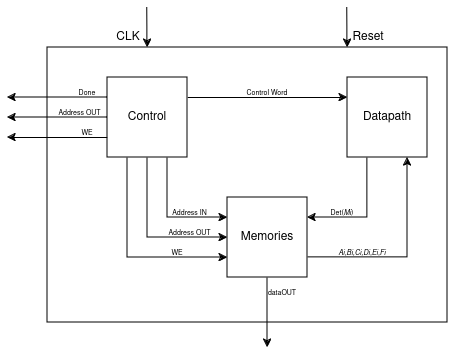

The diagram above was exported from draw.io. Its source (the exported page's mxGraphModel, read from the mxfile embedded in the PNG):
<mxGraphModel dx="683" dy="369" grid="1" gridSize="10" guides="1" tooltips="1" connect="1" arrows="1" fold="1" page="1" pageScale="1" pageWidth="850" pageHeight="1100" math="0" shadow="0">
  <root>
    <mxCell id="0" />
    <mxCell id="1" parent="0" />
    <mxCell id="mG7Ei3AjOVi1XRo931GV-37" style="edgeStyle=orthogonalEdgeStyle;rounded=0;orthogonalLoop=1;jettySize=auto;html=1;exitX=0.25;exitY=0;exitDx=0;exitDy=0;startArrow=classic;startFill=1;endArrow=none;endFill=0;" edge="1" parent="1" source="mG7Ei3AjOVi1XRo931GV-34">
      <mxGeometry relative="1" as="geometry">
        <mxPoint x="359.8571428571429" y="250" as="targetPoint" />
      </mxGeometry>
    </mxCell>
    <mxCell id="mG7Ei3AjOVi1XRo931GV-38" style="edgeStyle=orthogonalEdgeStyle;rounded=0;orthogonalLoop=1;jettySize=auto;html=1;exitX=0.75;exitY=0;exitDx=0;exitDy=0;startArrow=classic;startFill=1;endArrow=none;endFill=0;" edge="1" parent="1" source="mG7Ei3AjOVi1XRo931GV-34">
      <mxGeometry relative="1" as="geometry">
        <mxPoint x="559.8571428571429" y="250" as="targetPoint" />
      </mxGeometry>
    </mxCell>
    <mxCell id="mG7Ei3AjOVi1XRo931GV-34" value="" style="rounded=0;whiteSpace=wrap;html=1;" vertex="1" parent="1">
      <mxGeometry x="260" y="290" width="400" height="275" as="geometry" />
    </mxCell>
    <mxCell id="mG7Ei3AjOVi1XRo931GV-6" style="edgeStyle=orthogonalEdgeStyle;rounded=0;orthogonalLoop=1;jettySize=auto;html=1;exitX=0.25;exitY=1;exitDx=0;exitDy=0;entryX=1;entryY=0.25;entryDx=0;entryDy=0;" edge="1" parent="1" source="mG7Ei3AjOVi1XRo931GV-1" target="mG7Ei3AjOVi1XRo931GV-3">
      <mxGeometry relative="1" as="geometry" />
    </mxCell>
    <mxCell id="mG7Ei3AjOVi1XRo931GV-1" value="Datapath" style="rounded=0;whiteSpace=wrap;html=1;" vertex="1" parent="1">
      <mxGeometry x="560" y="320" width="80" height="80" as="geometry" />
    </mxCell>
    <mxCell id="mG7Ei3AjOVi1XRo931GV-4" style="edgeStyle=orthogonalEdgeStyle;rounded=0;orthogonalLoop=1;jettySize=auto;html=1;exitX=1;exitY=0.25;exitDx=0;exitDy=0;entryX=0;entryY=0.25;entryDx=0;entryDy=0;" edge="1" parent="1" source="mG7Ei3AjOVi1XRo931GV-2" target="mG7Ei3AjOVi1XRo931GV-1">
      <mxGeometry relative="1" as="geometry" />
    </mxCell>
    <mxCell id="mG7Ei3AjOVi1XRo931GV-17" style="edgeStyle=orthogonalEdgeStyle;rounded=0;orthogonalLoop=1;jettySize=auto;html=1;exitX=0.25;exitY=1;exitDx=0;exitDy=0;entryX=0;entryY=0.75;entryDx=0;entryDy=0;" edge="1" parent="1" source="mG7Ei3AjOVi1XRo931GV-2" target="mG7Ei3AjOVi1XRo931GV-3">
      <mxGeometry relative="1" as="geometry" />
    </mxCell>
    <mxCell id="mG7Ei3AjOVi1XRo931GV-18" style="edgeStyle=orthogonalEdgeStyle;rounded=0;orthogonalLoop=1;jettySize=auto;html=1;exitX=0.75;exitY=1;exitDx=0;exitDy=0;entryX=0;entryY=0.25;entryDx=0;entryDy=0;" edge="1" parent="1" source="mG7Ei3AjOVi1XRo931GV-2" target="mG7Ei3AjOVi1XRo931GV-3">
      <mxGeometry relative="1" as="geometry" />
    </mxCell>
    <mxCell id="mG7Ei3AjOVi1XRo931GV-19" style="edgeStyle=orthogonalEdgeStyle;rounded=0;orthogonalLoop=1;jettySize=auto;html=1;exitX=0.5;exitY=1;exitDx=0;exitDy=0;entryX=0;entryY=0.5;entryDx=0;entryDy=0;" edge="1" parent="1" source="mG7Ei3AjOVi1XRo931GV-2" target="mG7Ei3AjOVi1XRo931GV-3">
      <mxGeometry relative="1" as="geometry" />
    </mxCell>
    <mxCell id="mG7Ei3AjOVi1XRo931GV-20" style="edgeStyle=orthogonalEdgeStyle;rounded=0;orthogonalLoop=1;jettySize=auto;html=1;" edge="1" parent="1">
      <mxGeometry relative="1" as="geometry">
        <mxPoint x="220" y="380" as="targetPoint" />
        <mxPoint x="320" y="380" as="sourcePoint" />
      </mxGeometry>
    </mxCell>
    <mxCell id="mG7Ei3AjOVi1XRo931GV-25" style="edgeStyle=orthogonalEdgeStyle;rounded=0;orthogonalLoop=1;jettySize=auto;html=1;exitX=0;exitY=0.25;exitDx=0;exitDy=0;" edge="1" parent="1" source="mG7Ei3AjOVi1XRo931GV-2">
      <mxGeometry relative="1" as="geometry">
        <mxPoint x="220" y="340" as="targetPoint" />
      </mxGeometry>
    </mxCell>
    <mxCell id="mG7Ei3AjOVi1XRo931GV-29" style="edgeStyle=orthogonalEdgeStyle;rounded=0;orthogonalLoop=1;jettySize=auto;html=1;" edge="1" parent="1" source="mG7Ei3AjOVi1XRo931GV-2">
      <mxGeometry relative="1" as="geometry">
        <mxPoint x="220" y="360" as="targetPoint" />
      </mxGeometry>
    </mxCell>
    <mxCell id="mG7Ei3AjOVi1XRo931GV-2" value="Control" style="rounded=0;whiteSpace=wrap;html=1;" vertex="1" parent="1">
      <mxGeometry x="320" y="320" width="80" height="80" as="geometry" />
    </mxCell>
    <mxCell id="mG7Ei3AjOVi1XRo931GV-7" style="edgeStyle=orthogonalEdgeStyle;rounded=0;orthogonalLoop=1;jettySize=auto;html=1;exitX=1;exitY=0.75;exitDx=0;exitDy=0;entryX=0.75;entryY=1;entryDx=0;entryDy=0;" edge="1" parent="1" source="mG7Ei3AjOVi1XRo931GV-3" target="mG7Ei3AjOVi1XRo931GV-1">
      <mxGeometry relative="1" as="geometry" />
    </mxCell>
    <mxCell id="mG7Ei3AjOVi1XRo931GV-35" style="edgeStyle=orthogonalEdgeStyle;rounded=0;orthogonalLoop=1;jettySize=auto;html=1;" edge="1" parent="1" source="mG7Ei3AjOVi1XRo931GV-3">
      <mxGeometry relative="1" as="geometry">
        <mxPoint x="480" y="590" as="targetPoint" />
      </mxGeometry>
    </mxCell>
    <mxCell id="mG7Ei3AjOVi1XRo931GV-3" value="Memories" style="rounded=0;whiteSpace=wrap;html=1;" vertex="1" parent="1">
      <mxGeometry x="440" y="440" width="80" height="80" as="geometry" />
    </mxCell>
    <mxCell id="mG7Ei3AjOVi1XRo931GV-5" value="Control Word" style="text;html=1;align=center;verticalAlign=middle;whiteSpace=wrap;rounded=0;fontSize=7;" vertex="1" parent="1">
      <mxGeometry x="435" y="320" width="90" height="30" as="geometry" />
    </mxCell>
    <mxCell id="mG7Ei3AjOVi1XRo931GV-11" value="dataOUT" style="text;html=1;align=center;verticalAlign=middle;whiteSpace=wrap;rounded=0;fontSize=7;" vertex="1" parent="1">
      <mxGeometry x="480" y="530" width="30" height="10" as="geometry" />
    </mxCell>
    <mxCell id="mG7Ei3AjOVi1XRo931GV-13" value="&lt;i style=&quot;font-size: 7px;&quot;&gt;Ai,Bi,Ci,Di,Ei,Fi&lt;/i&gt;" style="text;html=1;align=center;verticalAlign=middle;whiteSpace=wrap;rounded=0;fontSize=7;" vertex="1" parent="1">
      <mxGeometry x="550" y="480" width="50" height="30" as="geometry" />
    </mxCell>
    <mxCell id="mG7Ei3AjOVi1XRo931GV-15" value="Det(&lt;i style=&quot;font-size: 7px;&quot;&gt;Mi&lt;/i&gt;)" style="text;html=1;align=center;verticalAlign=middle;whiteSpace=wrap;rounded=0;fontSize=7;" vertex="1" parent="1">
      <mxGeometry x="530" y="440" width="50" height="30" as="geometry" />
    </mxCell>
    <mxCell id="mG7Ei3AjOVi1XRo931GV-21" value="Address OUT" style="text;html=1;align=center;verticalAlign=middle;whiteSpace=wrap;rounded=0;fontSize=7;" vertex="1" parent="1">
      <mxGeometry x="375" y="470" width="55" height="10" as="geometry" />
    </mxCell>
    <mxCell id="mG7Ei3AjOVi1XRo931GV-22" value="Address IN" style="text;html=1;align=center;verticalAlign=middle;whiteSpace=wrap;rounded=0;fontSize=7;" vertex="1" parent="1">
      <mxGeometry x="380" y="450" width="45" height="10" as="geometry" />
    </mxCell>
    <mxCell id="mG7Ei3AjOVi1XRo931GV-23" value="WE" style="text;html=1;align=center;verticalAlign=middle;whiteSpace=wrap;rounded=0;fontSize=7;" vertex="1" parent="1">
      <mxGeometry x="380" y="490" width="20" height="10" as="geometry" />
    </mxCell>
    <mxCell id="mG7Ei3AjOVi1XRo931GV-24" value="WE" style="text;html=1;align=center;verticalAlign=middle;whiteSpace=wrap;rounded=0;fontSize=7;" vertex="1" parent="1">
      <mxGeometry x="290" y="370" width="20" height="10" as="geometry" />
    </mxCell>
    <mxCell id="mG7Ei3AjOVi1XRo931GV-26" value="Done" style="text;html=1;align=center;verticalAlign=middle;whiteSpace=wrap;rounded=0;fontSize=7;" vertex="1" parent="1">
      <mxGeometry x="290" y="330" width="20" height="10" as="geometry" />
    </mxCell>
    <mxCell id="mG7Ei3AjOVi1XRo931GV-30" value="Address OUT" style="text;html=1;align=center;verticalAlign=middle;whiteSpace=wrap;rounded=0;fontSize=7;" vertex="1" parent="1">
      <mxGeometry x="265" y="350" width="55" height="10" as="geometry" />
    </mxCell>
    <mxCell id="mG7Ei3AjOVi1XRo931GV-33" value="CLK" style="text;html=1;align=center;verticalAlign=middle;whiteSpace=wrap;rounded=0;" vertex="1" parent="1">
      <mxGeometry x="330" y="270" width="22" height="20" as="geometry" />
    </mxCell>
    <mxCell id="mG7Ei3AjOVi1XRo931GV-39" value="Reset" style="text;html=1;align=center;verticalAlign=middle;whiteSpace=wrap;rounded=0;" vertex="1" parent="1">
      <mxGeometry x="570" y="270" width="22" height="20" as="geometry" />
    </mxCell>
  </root>
</mxGraphModel>